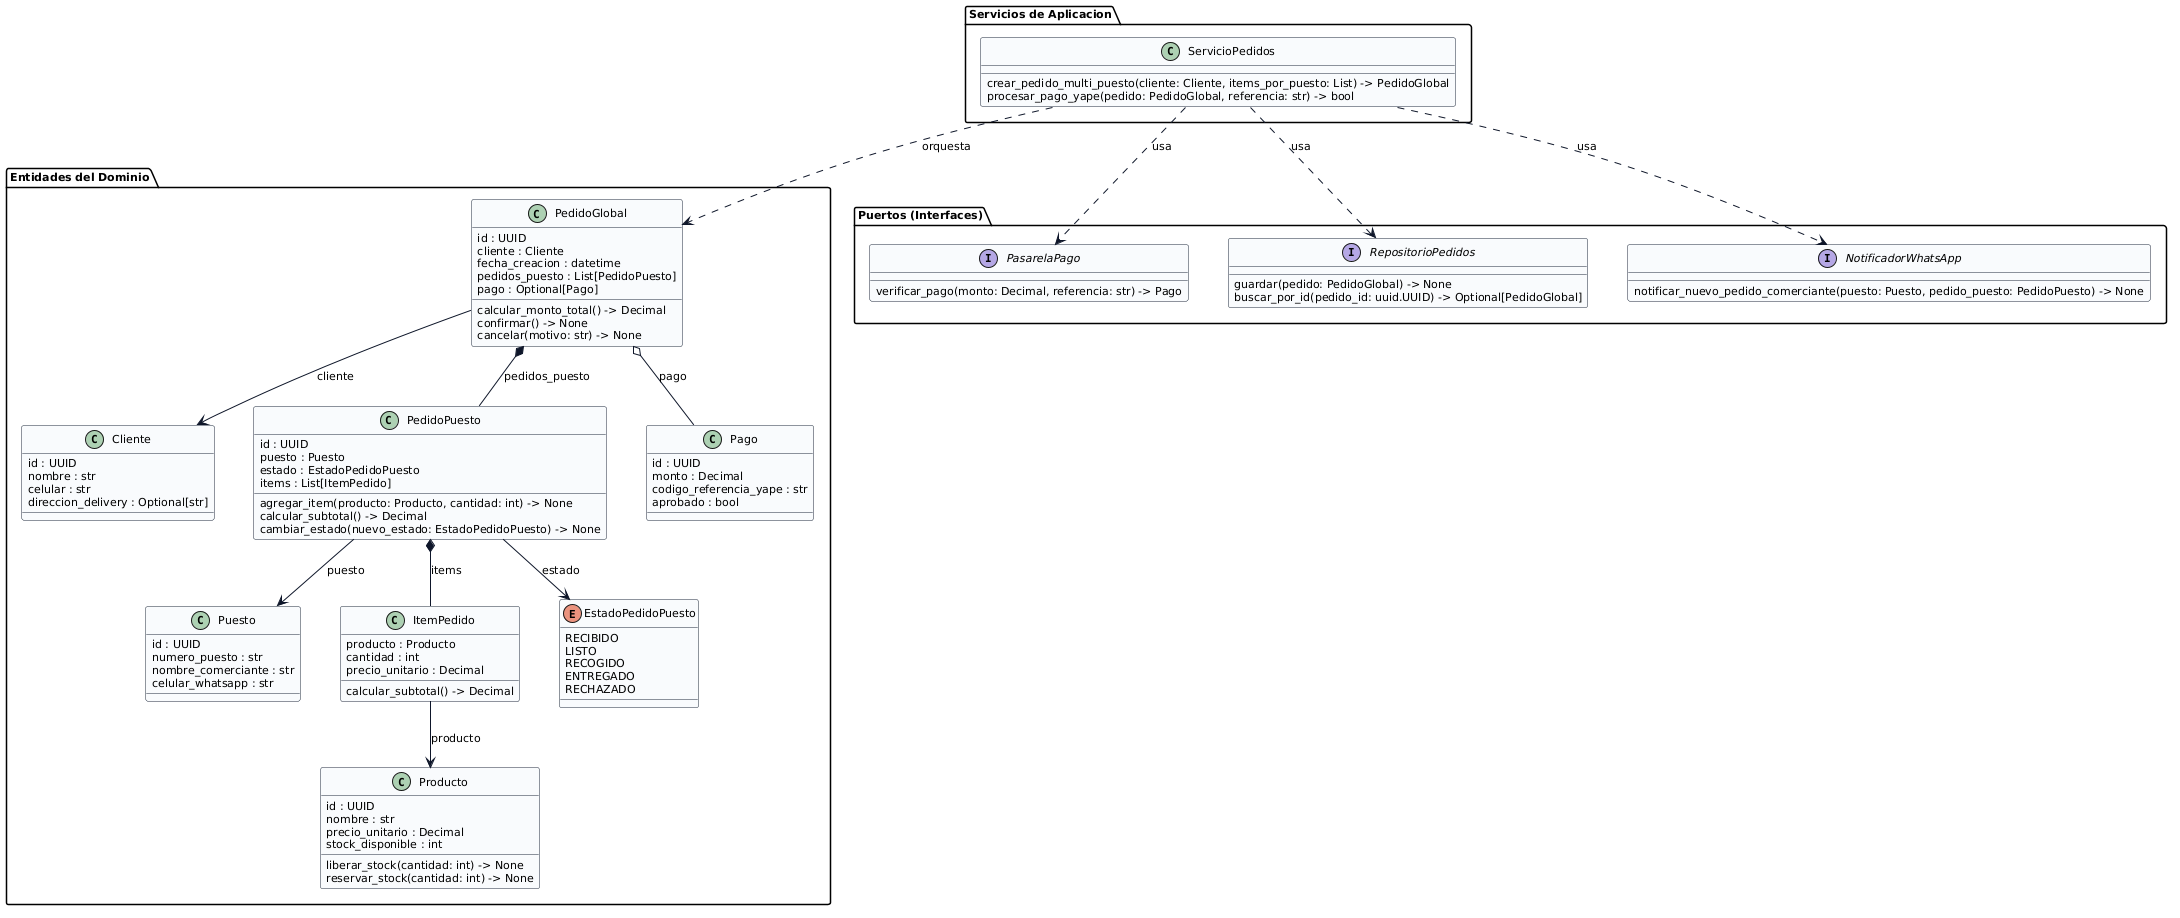

The diagram above was rendered by PlantUML. Its source (embedded in the PNG):
@startuml
top to bottom direction
skinparam shadowing false
skinparam defaultFontName Arial
skinparam defaultFontSize 11
skinparam classAttributeIconSize 0
skinparam nodesep 40
skinparam ranksep 45

skinparam class {
  BackgroundColor #F8FAFC
  BorderColor #1E293B
  ArrowColor #0F172A
}

set namespaceSeparator none

package "Entidades del Dominio" {
  class "Cliente" as pedidos.models.Cliente {
    id : UUID
    nombre : str
    celular : str
    direccion_delivery : Optional[str]
  }

  class "Puesto" as pedidos.models.Puesto {
    id : UUID
    numero_puesto : str
    nombre_comerciante : str
    celular_whatsapp : str
  }

  class "Producto" as pedidos.models.Producto {
    id : UUID
    nombre : str
    precio_unitario : Decimal
    stock_disponible : int
    liberar_stock(cantidad: int) -> None
    reservar_stock(cantidad: int) -> None
  }

  class "ItemPedido" as pedidos.models.ItemPedido {
    producto : Producto
    cantidad : int
    precio_unitario : Decimal
    calcular_subtotal() -> Decimal
  }

  enum "EstadoPedidoPuesto" as pedidos.models.EstadoPedidoPuesto {
    RECIBIDO
    LISTO
    RECOGIDO
    ENTREGADO
    RECHAZADO
  }

  class "PedidoPuesto" as pedidos.models.PedidoPuesto {
    id : UUID
    puesto : Puesto
    estado : EstadoPedidoPuesto
    items : List[ItemPedido]
    agregar_item(producto: Producto, cantidad: int) -> None
    calcular_subtotal() -> Decimal
    cambiar_estado(nuevo_estado: EstadoPedidoPuesto) -> None
  }

  class "Pago" as pedidos.models.Pago {
    id : UUID
    monto : Decimal
    codigo_referencia_yape : str
    aprobado : bool
  }

  class "PedidoGlobal" as pedidos.models.PedidoGlobal {
    id : UUID
    cliente : Cliente
    fecha_creacion : datetime
    pedidos_puesto : List[PedidoPuesto]
    pago : Optional[Pago]
    calcular_monto_total() -> Decimal
    confirmar() -> None
    cancelar(motivo: str) -> None
  }
}

package "Puertos (Interfaces)" {
  interface "PasarelaPago" as pedidos.models.PasarelaPago {
    verificar_pago(monto: Decimal, referencia: str) -> Pago
  }

  interface "RepositorioPedidos" as pedidos.models.RepositorioPedidos {
    guardar(pedido: PedidoGlobal) -> None
    buscar_por_id(pedido_id: uuid.UUID) -> Optional[PedidoGlobal]
  }

  interface "NotificadorWhatsApp" as pedidos.models.NotificadorWhatsApp {
    notificar_nuevo_pedido_comerciante(puesto: Puesto, pedido_puesto: PedidoPuesto) -> None
  }
}

package "Servicios de Aplicacion" {
  class "ServicioPedidos" as pedidos.models.ServicioPedidos {
    crear_pedido_multi_puesto(cliente: Cliente, items_por_puesto: List) -> PedidoGlobal
    procesar_pago_yape(pedido: PedidoGlobal, referencia: str) -> bool
  }
}

' Relaciones estructurales ordenadas
pedidos.models.PedidoGlobal --> pedidos.models.Cliente : cliente
pedidos.models.PedidoGlobal *-- pedidos.models.PedidoPuesto : pedidos_puesto
pedidos.models.PedidoGlobal o-- pedidos.models.Pago : pago

pedidos.models.PedidoPuesto --> pedidos.models.Puesto : puesto
pedidos.models.PedidoPuesto --> pedidos.models.EstadoPedidoPuesto : estado
pedidos.models.PedidoPuesto *-- pedidos.models.ItemPedido : items
pedidos.models.ItemPedido --> pedidos.models.Producto : producto

pedidos.models.ServicioPedidos ..> pedidos.models.RepositorioPedidos : usa
pedidos.models.ServicioPedidos ..> pedidos.models.PasarelaPago : usa
pedidos.models.ServicioPedidos ..> pedidos.models.NotificadorWhatsApp : usa
pedidos.models.ServicioPedidos ..> pedidos.models.PedidoGlobal : orquesta
@enduml